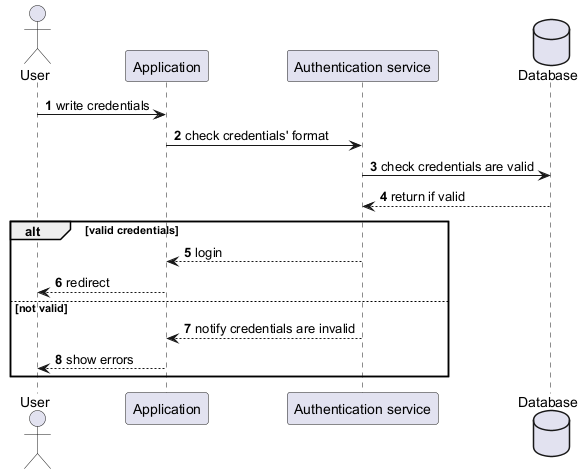

The diagram above was rendered by PlantUML. Its source (embedded in the PNG):
@startuml
autonumber
actor User
participant Application
participant "Authentication service"
database Database

User -> Application: write credentials
Application -> "Authentication service": check credentials' format
"Authentication service" -> Database: check credentials are valid
Database --> "Authentication service": return if valid

alt valid credentials
    "Authentication service" --> Application: login
    Application --> User: redirect
else not valid
    "Authentication service" --> Application: notify credentials are invalid
    Application --> User: show errors
end
@enduml